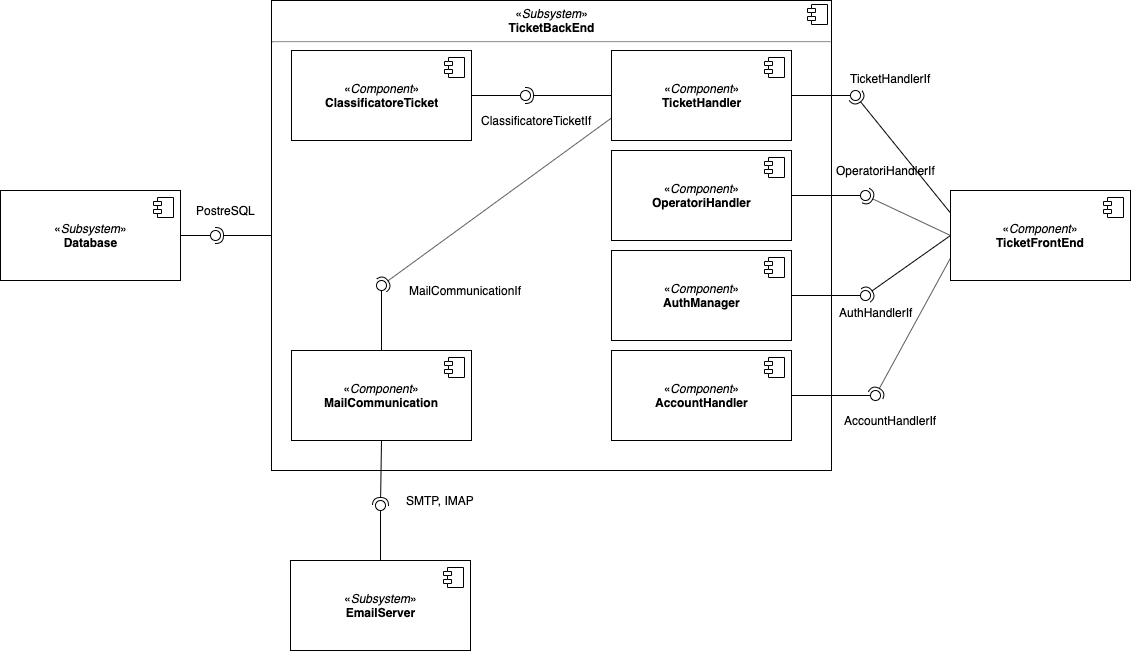

The diagram above was exported from draw.io. Its source (the exported page's mxGraphModel, read from the mxfile embedded in the PNG):
<mxGraphModel dx="932" dy="711" grid="1" gridSize="10" guides="1" tooltips="1" connect="1" arrows="1" fold="1" page="1" pageScale="1" pageWidth="1169" pageHeight="827" math="0" shadow="0">
  <root>
    <mxCell id="JZprQ27JHhHAsfizxTHz-0" />
    <mxCell id="JZprQ27JHhHAsfizxTHz-1" parent="JZprQ27JHhHAsfizxTHz-0" />
    <mxCell id="JZprQ27JHhHAsfizxTHz-2" value="«&lt;i&gt;Component&lt;/i&gt;»&lt;br&gt;&lt;b&gt;TicketFrontEnd&lt;/b&gt;" style="html=1;" parent="JZprQ27JHhHAsfizxTHz-1" vertex="1">
      <mxGeometry x="950" y="330" width="180" height="90" as="geometry" />
    </mxCell>
    <mxCell id="JZprQ27JHhHAsfizxTHz-3" value="" style="shape=component;jettyWidth=8;jettyHeight=4;" parent="JZprQ27JHhHAsfizxTHz-2" vertex="1">
      <mxGeometry x="1" width="20" height="20" relative="1" as="geometry">
        <mxPoint x="-27" y="7" as="offset" />
      </mxGeometry>
    </mxCell>
    <mxCell id="JZprQ27JHhHAsfizxTHz-6" value="«&lt;i&gt;Subsystem&lt;/i&gt;»&lt;br&gt;&lt;b&gt;Database&lt;/b&gt;" style="html=1;" parent="JZprQ27JHhHAsfizxTHz-1" vertex="1">
      <mxGeometry y="330" width="180" height="90" as="geometry" />
    </mxCell>
    <mxCell id="JZprQ27JHhHAsfizxTHz-7" value="" style="shape=component;jettyWidth=8;jettyHeight=4;" parent="JZprQ27JHhHAsfizxTHz-6" vertex="1">
      <mxGeometry x="1" width="20" height="20" relative="1" as="geometry">
        <mxPoint x="-27" y="7" as="offset" />
      </mxGeometry>
    </mxCell>
    <mxCell id="JZprQ27JHhHAsfizxTHz-8" value="TicketHandlerIf" style="text;html=1;align=center;verticalAlign=middle;resizable=0;points=[];;autosize=1;" parent="JZprQ27JHhHAsfizxTHz-1" vertex="1">
      <mxGeometry x="840" y="208" width="100" height="20" as="geometry" />
    </mxCell>
    <mxCell id="JZprQ27JHhHAsfizxTHz-9" value="AccountHandlerIf" style="text;html=1;align=center;verticalAlign=middle;resizable=0;points=[];;autosize=1;" parent="JZprQ27JHhHAsfizxTHz-1" vertex="1">
      <mxGeometry x="835" y="550" width="110" height="20" as="geometry" />
    </mxCell>
    <mxCell id="JZprQ27JHhHAsfizxTHz-10" value="OperatoriHandlerIf" style="text;html=1;align=center;verticalAlign=middle;resizable=0;points=[];;autosize=1;" parent="JZprQ27JHhHAsfizxTHz-1" vertex="1">
      <mxGeometry x="830" y="300" width="110" height="20" as="geometry" />
    </mxCell>
    <mxCell id="JZprQ27JHhHAsfizxTHz-11" value="AuthHandlerIf" style="text;html=1;align=center;verticalAlign=middle;resizable=0;points=[];;autosize=1;" parent="JZprQ27JHhHAsfizxTHz-1" vertex="1">
      <mxGeometry x="830" y="442" width="90" height="20" as="geometry" />
    </mxCell>
    <mxCell id="JZprQ27JHhHAsfizxTHz-12" value="&lt;p style=&quot;margin: 0px ; margin-top: 6px ; text-align: center&quot;&gt;«&lt;i&gt;Subsystem&lt;/i&gt;»&lt;br&gt;&lt;b&gt;TicketBackEnd&lt;/b&gt;&lt;br&gt;&lt;/p&gt;&lt;hr&gt;&lt;p style=&quot;margin: 0px ; margin-left: 8px&quot;&gt;&lt;br&gt;&lt;/p&gt;" style="align=left;overflow=fill;html=1;" parent="JZprQ27JHhHAsfizxTHz-1" vertex="1">
      <mxGeometry x="271" y="140" width="560" height="470" as="geometry" />
    </mxCell>
    <mxCell id="JZprQ27JHhHAsfizxTHz-13" value="" style="shape=component;jettyWidth=8;jettyHeight=4;" parent="JZprQ27JHhHAsfizxTHz-12" vertex="1">
      <mxGeometry x="1" width="20" height="20" relative="1" as="geometry">
        <mxPoint x="-24" y="4" as="offset" />
      </mxGeometry>
    </mxCell>
    <mxCell id="JZprQ27JHhHAsfizxTHz-16" value="«&lt;i&gt;Component&lt;/i&gt;»&lt;br&gt;&lt;b&gt;AuthManager&lt;/b&gt;" style="html=1;" parent="JZprQ27JHhHAsfizxTHz-12" vertex="1">
      <mxGeometry x="340" y="250" width="180" height="90" as="geometry" />
    </mxCell>
    <mxCell id="JZprQ27JHhHAsfizxTHz-17" value="" style="shape=component;jettyWidth=8;jettyHeight=4;" parent="JZprQ27JHhHAsfizxTHz-16" vertex="1">
      <mxGeometry x="1" width="20" height="20" relative="1" as="geometry">
        <mxPoint x="-27" y="7" as="offset" />
      </mxGeometry>
    </mxCell>
    <mxCell id="JZprQ27JHhHAsfizxTHz-20" value="«&lt;i&gt;Component&lt;/i&gt;»&lt;br&gt;&lt;b&gt;TicketHandler&lt;/b&gt;" style="html=1;" parent="JZprQ27JHhHAsfizxTHz-12" vertex="1">
      <mxGeometry x="340" y="50" width="180" height="90" as="geometry" />
    </mxCell>
    <mxCell id="JZprQ27JHhHAsfizxTHz-21" value="" style="shape=component;jettyWidth=8;jettyHeight=4;" parent="JZprQ27JHhHAsfizxTHz-20" vertex="1">
      <mxGeometry x="1" width="20" height="20" relative="1" as="geometry">
        <mxPoint x="-27" y="7" as="offset" />
      </mxGeometry>
    </mxCell>
    <mxCell id="JZprQ27JHhHAsfizxTHz-18" value="«&lt;i&gt;Component&lt;/i&gt;»&lt;br&gt;&lt;b&gt;OperatoriHandler&lt;/b&gt;" style="html=1;" parent="JZprQ27JHhHAsfizxTHz-12" vertex="1">
      <mxGeometry x="340" y="150" width="180" height="90" as="geometry" />
    </mxCell>
    <mxCell id="JZprQ27JHhHAsfizxTHz-19" value="" style="shape=component;jettyWidth=8;jettyHeight=4;" parent="JZprQ27JHhHAsfizxTHz-18" vertex="1">
      <mxGeometry x="1" width="20" height="20" relative="1" as="geometry">
        <mxPoint x="-27" y="7" as="offset" />
      </mxGeometry>
    </mxCell>
    <mxCell id="JZprQ27JHhHAsfizxTHz-22" value="«&lt;i&gt;Component&lt;/i&gt;»&lt;br&gt;&lt;b&gt;AccountHandler&lt;/b&gt;" style="html=1;" parent="JZprQ27JHhHAsfizxTHz-12" vertex="1">
      <mxGeometry x="340" y="350" width="180" height="90" as="geometry" />
    </mxCell>
    <mxCell id="JZprQ27JHhHAsfizxTHz-23" value="" style="shape=component;jettyWidth=8;jettyHeight=4;" parent="JZprQ27JHhHAsfizxTHz-22" vertex="1">
      <mxGeometry x="1" width="20" height="20" relative="1" as="geometry">
        <mxPoint x="-27" y="7" as="offset" />
      </mxGeometry>
    </mxCell>
    <mxCell id="JZprQ27JHhHAsfizxTHz-14" value="«&lt;i&gt;Component&lt;/i&gt;»&lt;br&gt;&lt;b&gt;ClassificatoreTicket&lt;/b&gt;" style="html=1;" parent="JZprQ27JHhHAsfizxTHz-12" vertex="1">
      <mxGeometry x="20" y="50" width="180" height="90" as="geometry" />
    </mxCell>
    <mxCell id="JZprQ27JHhHAsfizxTHz-15" value="" style="shape=component;jettyWidth=8;jettyHeight=4;" parent="JZprQ27JHhHAsfizxTHz-14" vertex="1">
      <mxGeometry x="1" width="20" height="20" relative="1" as="geometry">
        <mxPoint x="-27" y="7" as="offset" />
      </mxGeometry>
    </mxCell>
    <mxCell id="JZprQ27JHhHAsfizxTHz-45" value="" style="ellipse;whiteSpace=wrap;html=1;fontFamily=Helvetica;fontSize=12;fontColor=#000000;align=center;strokeColor=#000000;fillColor=#ffffff;points=[];aspect=fixed;resizable=0;" parent="JZprQ27JHhHAsfizxTHz-12" vertex="1">
      <mxGeometry x="249" y="90" width="10" height="10" as="geometry" />
    </mxCell>
    <mxCell id="JZprQ27JHhHAsfizxTHz-43" value="" style="rounded=0;orthogonalLoop=1;jettySize=auto;html=1;endArrow=none;endFill=0;exitX=1;exitY=0.5;exitDx=0;exitDy=0;" parent="JZprQ27JHhHAsfizxTHz-12" source="JZprQ27JHhHAsfizxTHz-14" target="JZprQ27JHhHAsfizxTHz-45" edge="1">
      <mxGeometry relative="1" as="geometry">
        <mxPoint x="-50" y="495" as="sourcePoint" />
      </mxGeometry>
    </mxCell>
    <mxCell id="JZprQ27JHhHAsfizxTHz-44" value="" style="rounded=0;orthogonalLoop=1;jettySize=auto;html=1;endArrow=halfCircle;endFill=0;entryX=0.5;entryY=0.5;entryDx=0;entryDy=0;endSize=6;strokeWidth=1;exitX=0;exitY=0.5;exitDx=0;exitDy=0;" parent="JZprQ27JHhHAsfizxTHz-12" source="JZprQ27JHhHAsfizxTHz-20" target="JZprQ27JHhHAsfizxTHz-45" edge="1">
      <mxGeometry relative="1" as="geometry">
        <mxPoint x="-10" y="495" as="sourcePoint" />
      </mxGeometry>
    </mxCell>
    <mxCell id="JZprQ27JHhHAsfizxTHz-46" value="ClassificatoreTicketIf" style="text;html=1;align=center;verticalAlign=middle;resizable=0;points=[];;autosize=1;" parent="JZprQ27JHhHAsfizxTHz-12" vertex="1">
      <mxGeometry x="200" y="110" width="130" height="20" as="geometry" />
    </mxCell>
    <mxCell id="QNaKmgfK0G3WD_jXveci-9" value="«&lt;i&gt;Component&lt;/i&gt;»&lt;br&gt;&lt;b&gt;MailCommunication&lt;/b&gt;" style="html=1;" vertex="1" parent="JZprQ27JHhHAsfizxTHz-12">
      <mxGeometry x="20" y="350" width="180" height="90" as="geometry" />
    </mxCell>
    <mxCell id="QNaKmgfK0G3WD_jXveci-10" value="" style="shape=component;jettyWidth=8;jettyHeight=4;" vertex="1" parent="QNaKmgfK0G3WD_jXveci-9">
      <mxGeometry x="1" width="20" height="20" relative="1" as="geometry">
        <mxPoint x="-27" y="7" as="offset" />
      </mxGeometry>
    </mxCell>
    <mxCell id="QNaKmgfK0G3WD_jXveci-20" value="" style="ellipse;whiteSpace=wrap;html=1;fontFamily=Helvetica;fontSize=12;fontColor=#000000;align=center;strokeColor=#000000;fillColor=#ffffff;points=[];aspect=fixed;resizable=0;" vertex="1" parent="JZprQ27JHhHAsfizxTHz-12">
      <mxGeometry x="105" y="280" width="10" height="10" as="geometry" />
    </mxCell>
    <mxCell id="QNaKmgfK0G3WD_jXveci-18" value="" style="rounded=0;orthogonalLoop=1;jettySize=auto;html=1;endArrow=none;endFill=0;exitX=0.5;exitY=0;exitDx=0;exitDy=0;" edge="1" target="QNaKmgfK0G3WD_jXveci-20" parent="JZprQ27JHhHAsfizxTHz-12" source="QNaKmgfK0G3WD_jXveci-9">
      <mxGeometry relative="1" as="geometry">
        <mxPoint x="-261" y="675" as="sourcePoint" />
      </mxGeometry>
    </mxCell>
    <mxCell id="QNaKmgfK0G3WD_jXveci-19" value="" style="rounded=0;orthogonalLoop=1;jettySize=auto;html=1;endArrow=halfCircle;endFill=0;entryX=0.5;entryY=0.5;entryDx=0;entryDy=0;endSize=6;strokeWidth=1;exitX=0;exitY=0.75;exitDx=0;exitDy=0;" edge="1" target="QNaKmgfK0G3WD_jXveci-20" parent="JZprQ27JHhHAsfizxTHz-12" source="JZprQ27JHhHAsfizxTHz-20">
      <mxGeometry relative="1" as="geometry">
        <mxPoint x="-221" y="675" as="sourcePoint" />
      </mxGeometry>
    </mxCell>
    <mxCell id="QNaKmgfK0G3WD_jXveci-21" value="MailCommunicationIf" style="text;html=1;align=center;verticalAlign=middle;resizable=0;points=[];;autosize=1;" vertex="1" parent="JZprQ27JHhHAsfizxTHz-12">
      <mxGeometry x="129" y="280" width="130" height="20" as="geometry" />
    </mxCell>
    <mxCell id="JZprQ27JHhHAsfizxTHz-25" value="" style="rounded=0;orthogonalLoop=1;jettySize=auto;html=1;endArrow=none;endFill=0;exitX=1;exitY=0.5;exitDx=0;exitDy=0;" parent="JZprQ27JHhHAsfizxTHz-1" source="JZprQ27JHhHAsfizxTHz-20" target="JZprQ27JHhHAsfizxTHz-27" edge="1">
      <mxGeometry relative="1" as="geometry">
        <mxPoint x="230" y="635" as="sourcePoint" />
      </mxGeometry>
    </mxCell>
    <mxCell id="JZprQ27JHhHAsfizxTHz-26" value="" style="rounded=0;orthogonalLoop=1;jettySize=auto;html=1;endArrow=halfCircle;endFill=0;entryX=0.5;entryY=0.5;entryDx=0;entryDy=0;endSize=6;strokeWidth=1;exitX=0;exitY=0.25;exitDx=0;exitDy=0;" parent="JZprQ27JHhHAsfizxTHz-1" source="JZprQ27JHhHAsfizxTHz-2" target="JZprQ27JHhHAsfizxTHz-27" edge="1">
      <mxGeometry relative="1" as="geometry">
        <mxPoint x="1000" y="230" as="sourcePoint" />
      </mxGeometry>
    </mxCell>
    <mxCell id="JZprQ27JHhHAsfizxTHz-27" value="" style="ellipse;whiteSpace=wrap;html=1;fontFamily=Helvetica;fontSize=12;fontColor=#000000;align=center;strokeColor=#000000;fillColor=#ffffff;points=[];aspect=fixed;resizable=0;" parent="JZprQ27JHhHAsfizxTHz-1" vertex="1">
      <mxGeometry x="850" y="230" width="10" height="10" as="geometry" />
    </mxCell>
    <mxCell id="JZprQ27JHhHAsfizxTHz-28" value="" style="rounded=0;orthogonalLoop=1;jettySize=auto;html=1;endArrow=none;endFill=0;exitX=1;exitY=0.5;exitDx=0;exitDy=0;" parent="JZprQ27JHhHAsfizxTHz-1" source="JZprQ27JHhHAsfizxTHz-18" target="JZprQ27JHhHAsfizxTHz-30" edge="1">
      <mxGeometry relative="1" as="geometry">
        <mxPoint x="880" y="600" as="sourcePoint" />
      </mxGeometry>
    </mxCell>
    <mxCell id="JZprQ27JHhHAsfizxTHz-29" value="" style="rounded=0;orthogonalLoop=1;jettySize=auto;html=1;endArrow=halfCircle;endFill=0;entryX=0.5;entryY=0.5;entryDx=0;entryDy=0;endSize=6;strokeWidth=1;exitX=0;exitY=0.5;exitDx=0;exitDy=0;" parent="JZprQ27JHhHAsfizxTHz-1" source="JZprQ27JHhHAsfizxTHz-2" target="JZprQ27JHhHAsfizxTHz-30" edge="1">
      <mxGeometry relative="1" as="geometry">
        <mxPoint x="270" y="635" as="sourcePoint" />
      </mxGeometry>
    </mxCell>
    <mxCell id="JZprQ27JHhHAsfizxTHz-30" value="" style="ellipse;whiteSpace=wrap;html=1;fontFamily=Helvetica;fontSize=12;fontColor=#000000;align=center;strokeColor=#000000;fillColor=#ffffff;points=[];aspect=fixed;resizable=0;" parent="JZprQ27JHhHAsfizxTHz-1" vertex="1">
      <mxGeometry x="860" y="330" width="10" height="10" as="geometry" />
    </mxCell>
    <mxCell id="JZprQ27JHhHAsfizxTHz-34" value="" style="rounded=0;orthogonalLoop=1;jettySize=auto;html=1;endArrow=none;endFill=0;exitX=1;exitY=0.5;exitDx=0;exitDy=0;" parent="JZprQ27JHhHAsfizxTHz-1" source="JZprQ27JHhHAsfizxTHz-16" target="JZprQ27JHhHAsfizxTHz-36" edge="1">
      <mxGeometry relative="1" as="geometry">
        <mxPoint x="230" y="635" as="sourcePoint" />
      </mxGeometry>
    </mxCell>
    <mxCell id="JZprQ27JHhHAsfizxTHz-35" value="" style="rounded=0;orthogonalLoop=1;jettySize=auto;html=1;endArrow=halfCircle;endFill=0;entryX=0.5;entryY=0.5;entryDx=0;entryDy=0;endSize=6;strokeWidth=1;exitX=0;exitY=0.5;exitDx=0;exitDy=0;" parent="JZprQ27JHhHAsfizxTHz-1" source="JZprQ27JHhHAsfizxTHz-2" target="JZprQ27JHhHAsfizxTHz-36" edge="1">
      <mxGeometry relative="1" as="geometry">
        <mxPoint x="270" y="635" as="sourcePoint" />
      </mxGeometry>
    </mxCell>
    <mxCell id="JZprQ27JHhHAsfizxTHz-36" value="" style="ellipse;whiteSpace=wrap;html=1;fontFamily=Helvetica;fontSize=12;fontColor=#000000;align=center;strokeColor=#000000;fillColor=#ffffff;points=[];aspect=fixed;resizable=0;" parent="JZprQ27JHhHAsfizxTHz-1" vertex="1">
      <mxGeometry x="860" y="430" width="10" height="10" as="geometry" />
    </mxCell>
    <mxCell id="JZprQ27JHhHAsfizxTHz-37" value="" style="rounded=0;orthogonalLoop=1;jettySize=auto;html=1;endArrow=none;endFill=0;exitX=1;exitY=0.5;exitDx=0;exitDy=0;" parent="JZprQ27JHhHAsfizxTHz-1" source="JZprQ27JHhHAsfizxTHz-22" target="JZprQ27JHhHAsfizxTHz-39" edge="1">
      <mxGeometry relative="1" as="geometry">
        <mxPoint x="230" y="635" as="sourcePoint" />
      </mxGeometry>
    </mxCell>
    <mxCell id="JZprQ27JHhHAsfizxTHz-38" value="" style="rounded=0;orthogonalLoop=1;jettySize=auto;html=1;endArrow=halfCircle;endFill=0;entryX=0.5;entryY=0.5;entryDx=0;entryDy=0;endSize=6;strokeWidth=1;exitX=0;exitY=0.75;exitDx=0;exitDy=0;" parent="JZprQ27JHhHAsfizxTHz-1" source="JZprQ27JHhHAsfizxTHz-2" target="JZprQ27JHhHAsfizxTHz-39" edge="1">
      <mxGeometry relative="1" as="geometry">
        <mxPoint x="270" y="635" as="sourcePoint" />
      </mxGeometry>
    </mxCell>
    <mxCell id="JZprQ27JHhHAsfizxTHz-39" value="" style="ellipse;whiteSpace=wrap;html=1;fontFamily=Helvetica;fontSize=12;fontColor=#000000;align=center;strokeColor=#000000;fillColor=#ffffff;points=[];aspect=fixed;resizable=0;" parent="JZprQ27JHhHAsfizxTHz-1" vertex="1">
      <mxGeometry x="870" y="530" width="10" height="10" as="geometry" />
    </mxCell>
    <mxCell id="JZprQ27JHhHAsfizxTHz-47" value="" style="rounded=0;orthogonalLoop=1;jettySize=auto;html=1;endArrow=none;endFill=0;exitX=1;exitY=0.5;exitDx=0;exitDy=0;" parent="JZprQ27JHhHAsfizxTHz-1" source="JZprQ27JHhHAsfizxTHz-6" target="JZprQ27JHhHAsfizxTHz-49" edge="1">
      <mxGeometry relative="1" as="geometry">
        <mxPoint x="10" y="635" as="sourcePoint" />
      </mxGeometry>
    </mxCell>
    <mxCell id="JZprQ27JHhHAsfizxTHz-48" value="" style="rounded=0;orthogonalLoop=1;jettySize=auto;html=1;endArrow=halfCircle;endFill=0;entryX=0.5;entryY=0.5;entryDx=0;entryDy=0;endSize=6;strokeWidth=1;exitX=0;exitY=0.5;exitDx=0;exitDy=0;" parent="JZprQ27JHhHAsfizxTHz-1" source="JZprQ27JHhHAsfizxTHz-12" target="JZprQ27JHhHAsfizxTHz-49" edge="1">
      <mxGeometry relative="1" as="geometry">
        <mxPoint x="50" y="635" as="sourcePoint" />
      </mxGeometry>
    </mxCell>
    <mxCell id="JZprQ27JHhHAsfizxTHz-49" value="" style="ellipse;whiteSpace=wrap;html=1;fontFamily=Helvetica;fontSize=12;fontColor=#000000;align=center;strokeColor=#000000;fillColor=#ffffff;points=[];aspect=fixed;resizable=0;" parent="JZprQ27JHhHAsfizxTHz-1" vertex="1">
      <mxGeometry x="210" y="370" width="10" height="10" as="geometry" />
    </mxCell>
    <mxCell id="JZprQ27JHhHAsfizxTHz-50" value="PostreSQL" style="text;html=1;align=center;verticalAlign=middle;resizable=0;points=[];;autosize=1;" parent="JZprQ27JHhHAsfizxTHz-1" vertex="1">
      <mxGeometry x="190" y="340" width="70" height="20" as="geometry" />
    </mxCell>
    <mxCell id="QNaKmgfK0G3WD_jXveci-11" value="«&lt;i&gt;Subsystem&lt;/i&gt;»&lt;br&gt;&lt;b&gt;EmailServer&lt;/b&gt;" style="html=1;" vertex="1" parent="JZprQ27JHhHAsfizxTHz-1">
      <mxGeometry x="290" y="700" width="180" height="90" as="geometry" />
    </mxCell>
    <mxCell id="QNaKmgfK0G3WD_jXveci-12" value="" style="shape=component;jettyWidth=8;jettyHeight=4;" vertex="1" parent="QNaKmgfK0G3WD_jXveci-11">
      <mxGeometry x="1" width="20" height="20" relative="1" as="geometry">
        <mxPoint x="-27" y="7" as="offset" />
      </mxGeometry>
    </mxCell>
    <mxCell id="QNaKmgfK0G3WD_jXveci-14" value="" style="rounded=0;orthogonalLoop=1;jettySize=auto;html=1;endArrow=none;endFill=0;exitX=0.5;exitY=0;exitDx=0;exitDy=0;" edge="1" target="QNaKmgfK0G3WD_jXveci-16" parent="JZprQ27JHhHAsfizxTHz-1" source="QNaKmgfK0G3WD_jXveci-11">
      <mxGeometry relative="1" as="geometry">
        <mxPoint x="10" y="815" as="sourcePoint" />
      </mxGeometry>
    </mxCell>
    <mxCell id="QNaKmgfK0G3WD_jXveci-15" value="" style="rounded=0;orthogonalLoop=1;jettySize=auto;html=1;endArrow=halfCircle;endFill=0;entryX=0.5;entryY=0.5;entryDx=0;entryDy=0;endSize=6;strokeWidth=1;exitX=0.5;exitY=1;exitDx=0;exitDy=0;" edge="1" target="QNaKmgfK0G3WD_jXveci-16" parent="JZprQ27JHhHAsfizxTHz-1" source="QNaKmgfK0G3WD_jXveci-9">
      <mxGeometry relative="1" as="geometry">
        <mxPoint x="50" y="815" as="sourcePoint" />
      </mxGeometry>
    </mxCell>
    <mxCell id="QNaKmgfK0G3WD_jXveci-16" value="" style="ellipse;whiteSpace=wrap;html=1;fontFamily=Helvetica;fontSize=12;fontColor=#000000;align=center;strokeColor=#000000;fillColor=#ffffff;points=[];aspect=fixed;resizable=0;" vertex="1" parent="JZprQ27JHhHAsfizxTHz-1">
      <mxGeometry x="375" y="640" width="10" height="10" as="geometry" />
    </mxCell>
    <mxCell id="QNaKmgfK0G3WD_jXveci-17" value="SMTP, IMAP" style="text;html=1;align=center;verticalAlign=middle;resizable=0;points=[];;autosize=1;" vertex="1" parent="JZprQ27JHhHAsfizxTHz-1">
      <mxGeometry x="400" y="630" width="80" height="20" as="geometry" />
    </mxCell>
  </root>
</mxGraphModel>